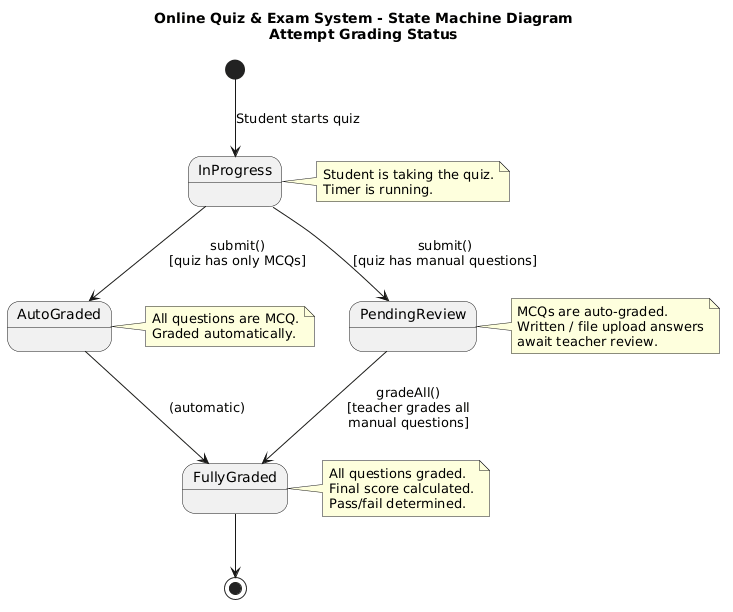

The diagram above was rendered by PlantUML. Its source (embedded in the PNG):
@startuml
title Online Quiz & Exam System - State Machine Diagram\nAttempt Grading Status

[*] --> InProgress : Student starts quiz

InProgress --> AutoGraded : submit()\n[quiz has only MCQs]
InProgress --> PendingReview : submit()\n[quiz has manual questions]

PendingReview --> FullyGraded : gradeAll()\n[teacher grades all\nmanual questions]
AutoGraded --> FullyGraded : (automatic)

FullyGraded --> [*]

state InProgress {
}
note right of InProgress
    Student is taking the quiz.
    Timer is running.
end note

state AutoGraded {
}
note right of AutoGraded
    All questions are MCQ.
    Graded automatically.
end note

state PendingReview {
}
note right of PendingReview
    MCQs are auto-graded.
    Written / file upload answers
    await teacher review.
end note

state FullyGraded {
}
note right of FullyGraded
    All questions graded.
    Final score calculated.
    Pass/fail determined.
end note
@enduml